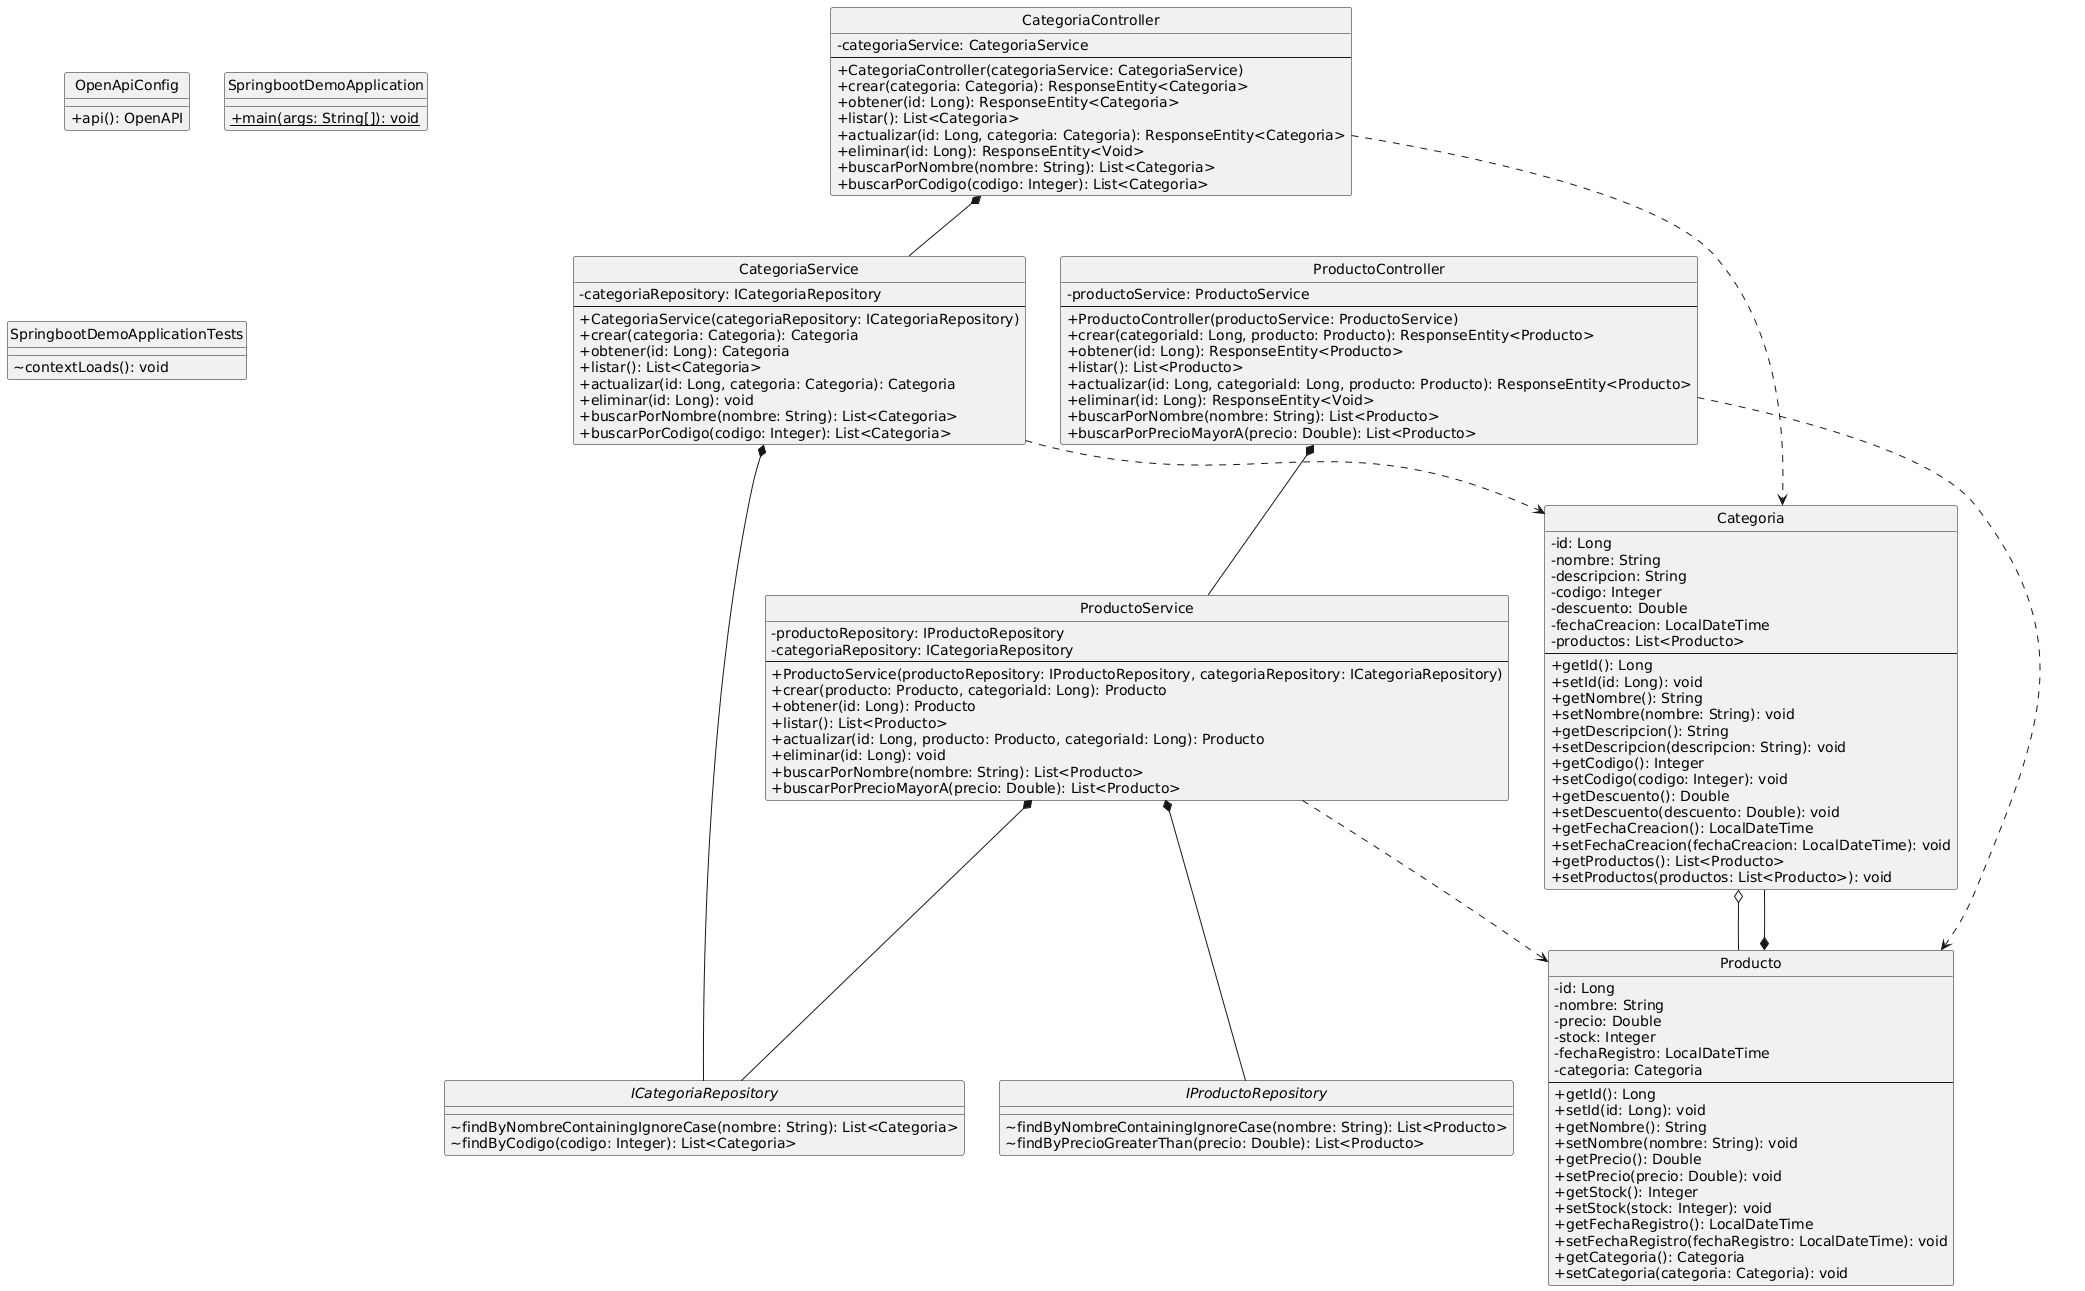

The diagram above was rendered by PlantUML. Its source (embedded in the PNG):
@startuml
' Generated by UML Generator
' Encoded: nLVVRziW47xFN-57PrsgFLjJjIpTfaZP5ZNLNgOz47nnKMsm05TBg-vl7zZ61aD-D8ssfpZStSVntGSS7uH4N5P5FXBtX9Q8eoB2EH9YAYKdwqh273Ew8eyGlHlTaHGYJ3ZEOJIglQBl9T1fIMQCRaWMFOsYw0AL91udZMKv7pqRrncIa35Ea7AMdEKvy3fWWerX1Vo1O4XwrtP4UqqqTW0ZFXm-rg6O0xASBI-Lx0s8ab41dwWaSlk-CrtfIBQMGDL494sY1QFP8V-SQ58r1mlrDJ0YB2kKaqVKuxsDJiaASb8GYlQbzOEHjFPTLm8ZlcJy6olM769Q_oJHIjMu3WmasiNCM4eo5kFw9udcL7a13mHrbLvobbPOic6XotQyAzJI7UZAx0F4Xs93DPvt19leFindorYEhBdZFYYvOzjVyLVaU7u5EF1To9839kmhsZ8-LNNGVvBecbNh7Fn0VxitjJSvwcztSZsIWi2Sb0gPsiC3pHdF2gZiKj236y1tQAQAtm0i64RvjPh_bXHW2qy4rjaeBWCvJ-lwDJbUY7h0OlP1KTbwjXoEhLIr_ovghSZhVfrUk6qByE42jPjoR7EZGNPkra4IDOKwl2FHfD1OF9fTYCysuGrjBkKQpNNQLoCNt5H7XFUJi3rsLjP0UeVICN9qHQv7X6JutX5YlPuRoDIid0Kq5phJ_xNScfthbRaTzhQo5RdIw_NbrGoxP0IKOMZPgupEQH-J0zKR8ZMmpMej_SwuuperUY0gRxv16A9vPxw1aWaY6T_M-lYp8JJzk6qerhSG8bInEyyeK_-HEEeARK5USdzQgHczdYapUmkr68qClgWjgIQzlKFqXCEzlNq7ZLoVSnBasE_dMfpuQ8Z3FPsZZy1zxjZFrhCvgA4RsiZvF_LaJi5AJsD9I7YdrNOmOtpaP1QpBz20tpm5UgnnRzsX2Tlyufxkb1nUhv1pzcohKYEl6LETGC6cPPaJjG1rNpSlkoT5Y2JuEIhKeHCZdWcJpCzVtdsx4-iMX1JDMQQUbX9-omL3QNtP6uJGK_7DPEA_2qEEbvTNrYuCl4Kqql3b4N3JE5sf-cwMMT5Tc9lTo3iUjJcuMJpFSFOEJc231lr2ymqTdKL-09fMHVuN
' URL: http://www.plantuml.com/plantuml/uml/nLVVRziW47xFN-57PrsgFLjJjIpTfaZP5ZNLNgOz47nnKMsm05TBg-vl7zZ61aD-D8ssfpZStSVntGSS7uH4N5P5FXBtX9Q8eoB2EH9YAYKdwqh273Ew8eyGlHlTaHGYJ3ZEOJIglQBl9T1fIMQCRaWMFOsYw0AL91udZMKv7pqRrncIa35Ea7AMdEKvy3fWWerX1Vo1O4XwrtP4UqqqTW0ZFXm-rg6O0xASBI-Lx0s8ab41dwWaSlk-CrtfIBQMGDL494sY1QFP8V-SQ58r1mlrDJ0YB2kKaqVKuxsDJiaASb8GYlQbzOEHjFPTLm8ZlcJy6olM769Q_oJHIjMu3WmasiNCM4eo5kFw9udcL7a13mHrbLvobbPOic6XotQyAzJI7UZAx0F4Xs93DPvt19leFindorYEhBdZFYYvOzjVyLVaU7u5EF1To9839kmhsZ8-LNNGVvBecbNh7Fn0VxitjJSvwcztSZsIWi2Sb0gPsiC3pHdF2gZiKj236y1tQAQAtm0i64RvjPh_bXHW2qy4rjaeBWCvJ-lwDJbUY7h0OlP1KTbwjXoEhLIr_ovghSZhVfrUk6qByE42jPjoR7EZGNPkra4IDOKwl2FHfD1OF9fTYCysuGrjBkKQpNNQLoCNt5H7XFUJi3rsLjP0UeVICN9qHQv7X6JutX5YlPuRoDIid0Kq5phJ_xNScfthbRaTzhQo5RdIw_NbrGoxP0IKOMZPgupEQH-J0zKR8ZMmpMej_SwuuperUY0gRxv16A9vPxw1aWaY6T_M-lYp8JJzk6qerhSG8bInEyyeK_-HEEeARK5USdzQgHczdYapUmkr68qClgWjgIQzlKFqXCEzlNq7ZLoVSnBasE_dMfpuQ8Z3FPsZZy1zxjZFrhCvgA4RsiZvF_LaJi5AJsD9I7YdrNOmOtpaP1QpBz20tpm5UgnnRzsX2Tlyufxkb1nUhv1pzcohKYEl6LETGC6cPPaJjG1rNpSlkoT5Y2JuEIhKeHCZdWcJpCzVtdsx4-iMX1JDMQQUbX9-omL3QNtP6uJGK_7DPEA_2qEEbvTNrYuCl4Kqql3b4N3JE5sf-cwMMT5Tc9lTo3iUjJcuMJpFSFOEJc231lr2ymqTdKL-09fMHVuN
' Generated on: 2025-11-09T18:07:36.997096400


skinparam classAttributeIconSize 0
hide circle

class OpenApiConfig {
  +api(): OpenAPI
}

class CategoriaController {
  -categoriaService: CategoriaService
  --
  +CategoriaController(categoriaService: CategoriaService)
  +crear(categoria: Categoria): ResponseEntity<Categoria>
  +obtener(id: Long): ResponseEntity<Categoria>
  +listar(): List<Categoria>
  +actualizar(id: Long, categoria: Categoria): ResponseEntity<Categoria>
  +eliminar(id: Long): ResponseEntity<Void>
  +buscarPorNombre(nombre: String): List<Categoria>
  +buscarPorCodigo(codigo: Integer): List<Categoria>
}

class ProductoController {
  -productoService: ProductoService
  --
  +ProductoController(productoService: ProductoService)
  +crear(categoriaId: Long, producto: Producto): ResponseEntity<Producto>
  +obtener(id: Long): ResponseEntity<Producto>
  +listar(): List<Producto>
  +actualizar(id: Long, categoriaId: Long, producto: Producto): ResponseEntity<Producto>
  +eliminar(id: Long): ResponseEntity<Void>
  +buscarPorNombre(nombre: String): List<Producto>
  +buscarPorPrecioMayorA(precio: Double): List<Producto>
}

class Categoria {
  -id: Long
  -nombre: String
  -descripcion: String
  -codigo: Integer
  -descuento: Double
  -fechaCreacion: LocalDateTime
  -productos: List<Producto>
  --
  +getId(): Long
  +setId(id: Long): void
  +getNombre(): String
  +setNombre(nombre: String): void
  +getDescripcion(): String
  +setDescripcion(descripcion: String): void
  +getCodigo(): Integer
  +setCodigo(codigo: Integer): void
  +getDescuento(): Double
  +setDescuento(descuento: Double): void
  +getFechaCreacion(): LocalDateTime
  +setFechaCreacion(fechaCreacion: LocalDateTime): void
  +getProductos(): List<Producto>
  +setProductos(productos: List<Producto>): void
}

class Producto {
  -id: Long
  -nombre: String
  -precio: Double
  -stock: Integer
  -fechaRegistro: LocalDateTime
  -categoria: Categoria
  --
  +getId(): Long
  +setId(id: Long): void
  +getNombre(): String
  +setNombre(nombre: String): void
  +getPrecio(): Double
  +setPrecio(precio: Double): void
  +getStock(): Integer
  +setStock(stock: Integer): void
  +getFechaRegistro(): LocalDateTime
  +setFechaRegistro(fechaRegistro: LocalDateTime): void
  +getCategoria(): Categoria
  +setCategoria(categoria: Categoria): void
}

interface ICategoriaRepository {
  ~findByNombreContainingIgnoreCase(nombre: String): List<Categoria>
  ~findByCodigo(codigo: Integer): List<Categoria>
}

interface IProductoRepository {
  ~findByNombreContainingIgnoreCase(nombre: String): List<Producto>
  ~findByPrecioGreaterThan(precio: Double): List<Producto>
}

class CategoriaService {
  -categoriaRepository: ICategoriaRepository
  --
  +CategoriaService(categoriaRepository: ICategoriaRepository)
  +crear(categoria: Categoria): Categoria
  +obtener(id: Long): Categoria
  +listar(): List<Categoria>
  +actualizar(id: Long, categoria: Categoria): Categoria
  +eliminar(id: Long): void
  +buscarPorNombre(nombre: String): List<Categoria>
  +buscarPorCodigo(codigo: Integer): List<Categoria>
}

class ProductoService {
  -productoRepository: IProductoRepository
  -categoriaRepository: ICategoriaRepository
  --
  +ProductoService(productoRepository: IProductoRepository, categoriaRepository: ICategoriaRepository)
  +crear(producto: Producto, categoriaId: Long): Producto
  +obtener(id: Long): Producto
  +listar(): List<Producto>
  +actualizar(id: Long, producto: Producto, categoriaId: Long): Producto
  +eliminar(id: Long): void
  +buscarPorNombre(nombre: String): List<Producto>
  +buscarPorPrecioMayorA(precio: Double): List<Producto>
}

class SpringbootDemoApplication {
  +{static} main(args: String[]): void
}

class SpringbootDemoApplicationTests {
  ~contextLoads(): void
}

CategoriaController *-- CategoriaService
CategoriaController ..> Categoria
ProductoController *-- ProductoService
ProductoController ..> Producto
Categoria o-- Producto
Producto *-- Categoria
CategoriaService *-- ICategoriaRepository
CategoriaService ..> Categoria
ProductoService *-- IProductoRepository
ProductoService *-- ICategoriaRepository
ProductoService ..> Producto
@enduml